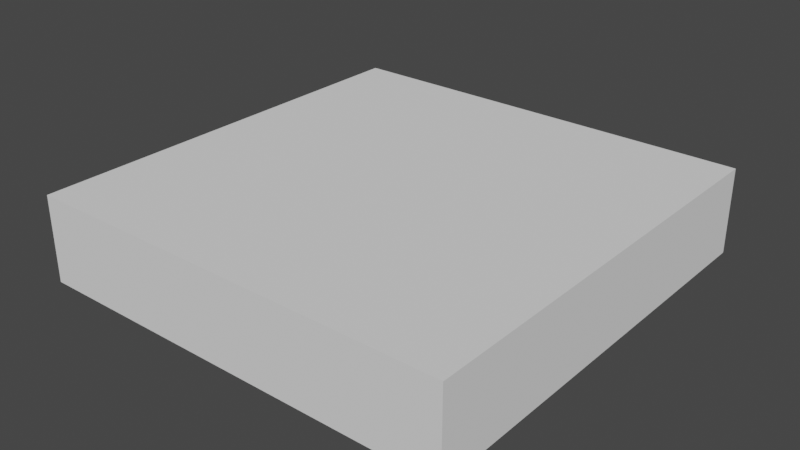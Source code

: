 # Source: furniture_table_side_square.blend  (saved by Blender 2.80.75; exported with 4.5.12 LTS)
import bpy
from mathutils import Matrix  # noqa: F401  (used for matrix-valued properties, if any)

bpy.ops.wm.read_factory_settings(use_empty=True)
scene = bpy.context.scene
scene.name = 'Scene'

# ---- collections
col_collection = bpy.data.collections.new('Collection'); scene.collection.children.link(col_collection)

# ---- world
world_world = bpy.data.worlds.new('World'); scene.world = world_world
world_world.use_nodes = True; world_world.node_tree.nodes.clear()
_N = world_world.node_tree.nodes; _L = world_world.node_tree.links
n0 = _N.new('ShaderNodeOutputWorld'); n0.name = 'World Output'; n0.location = (300, 300)
n1 = _N.new('ShaderNodeBackground'); n1.name = 'Background'; n1.location = (10, 300)
n1.inputs[0].default_value = (0.05088, 0.05088, 0.05088, 1.0)
_L.new(n1.outputs[0], n0.inputs[0])
n0.is_active_output = True
world_world.color = (0.05088, 0.05088, 0.05088)
world_world.use_sun_shadow = False
world_world.sun_shadow_jitter_overblur = 0.0

# ---- meshes
me_cube_002 = bpy.data.meshes.new('Cube.002')
me_cube_002.from_pydata([(0.0, 0.0, 1.0), (0.0, 0.0, 1.2), (0.0, 2.0, 1.0), (0.0, 2.0, 1.2), (2.0, 0.0, 1.0), (2.0, 0.0, 1.2), (2.0, 2.0, 1.0), (2.0, 2.0, 1.2)], [], [(0, 1, 3, 2), (2, 3, 7, 6), (6, 7, 5, 4), (4, 5, 1, 0), (2, 6, 4, 0), (7, 3, 1, 5)])
_uv = me_cube_002.uv_layers.new(name='UVMap')
_uv.uv.foreach_set('vector', [0.375, 0.0, 0.625, 0.0, 0.625, 0.25, 0.375, 0.25, 0.375, 0.25, 0.625, 0.25, 0.625, 0.5, 0.375, 0.5, 0.375, 0.5, 0.625, 0.5, 0.625, 0.75, 0.375, 0.75, 0.375, 0.75, 0.625, 0.75, 0.625, 1.0, 0.375, 1.0, 0.125, 0.5, 0.375, 0.5, 0.375, 0.75, 0.125, 0.75, 0.625, 0.5, 0.875, 0.5, 0.875, 0.75, 0.625, 0.75])
me_cube_002.use_remesh_preserve_volume = False
me_cube_002.use_remesh_preserve_attributes = False
me_cube_002.use_mirror_vertex_groups = False
me_cube_002.update()

# ---- objects
ob_furniture_table_side_square = bpy.data.objects.new('furniture_table_side_square', me_cube_002)

# ---- transforms, parenting, visibility, modifiers, constraints
ob_furniture_table_side_square.location = (0.0, 0.0, 0.0)
ob_furniture_table_side_square.scale = (0.5, 0.5, 1.0)
ob_furniture_table_side_square.lineart.crease_threshold = 0.0

# ---- collection membership
col_collection.objects.link(ob_furniture_table_side_square)

# ---- scene / render settings (as saved in the file)
scene.frame_start = 1; scene.frame_end = 250; scene.frame_set(1)
scene.render.engine = 'BLENDER_EEVEE_NEXT'
scene.cycles.use_denoising = False
scene.cycles.samples = 128
scene.cycles.sampling_pattern = 'TABULATED_SOBOL'
scene.cycles.use_adaptive_sampling = False
scene.cycles.use_light_tree = False
scene.view_settings.view_transform = 'Filmic'
bpy.context.view_layer.update()

# ---- added for rendering (the .blend has no active camera and no usable light): camera, sun
cam_auto = bpy.data.cameras.new('AutoCamera')
cam_auto.lens = 50.0
cam_auto.sensor_width = 36.0
cam_auto.clip_end = 1000.0
ob_auto_camera = bpy.data.objects.new('AutoCamera', cam_auto)
scene.collection.objects.link(ob_auto_camera)
ob_auto_camera.location = (1.82149, -1.08578, 2.15719)
ob_auto_camera.rotation_euler = (1.09748, -7.21219e-08, 0.694738)
scene.camera = ob_auto_camera
light_auto_sun = bpy.data.lights.new('AutoSun', 'SUN')
light_auto_sun.energy = 3.0
light_auto_sun.angle = 0.0523599
ob_auto_sun = bpy.data.objects.new('AutoSun', light_auto_sun)
scene.collection.objects.link(ob_auto_sun)
ob_auto_sun.rotation_euler = (0.872665, 0.174533, 0.523599)
bpy.context.view_layer.update()
